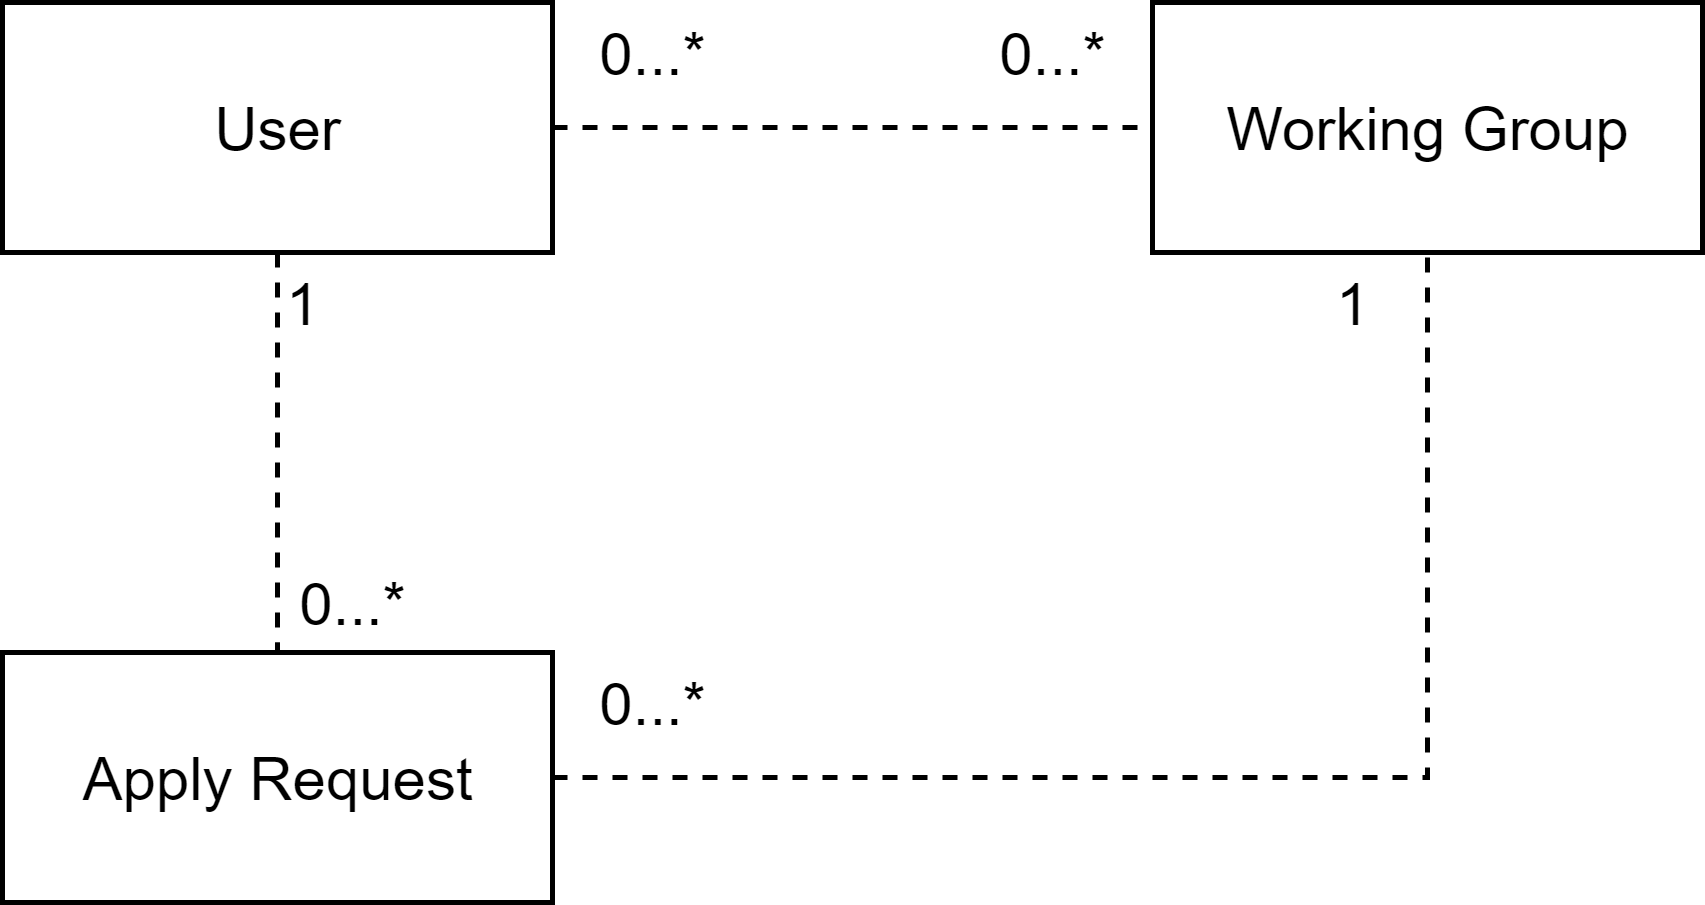

The diagram above was exported from draw.io. Its source (the exported page's mxGraphModel, read from the mxfile embedded in the PNG):
<mxGraphModel dx="1086" dy="846" grid="1" gridSize="10" guides="1" tooltips="1" connect="1" arrows="1" fold="1" page="1" pageScale="1" pageWidth="827" pageHeight="1169" math="0" shadow="0">
  <root>
    <mxCell id="0" />
    <mxCell id="1" parent="0" />
    <mxCell id="rxDla2_yk-6dhrAluWd5-1" value="Working Group" style="html=1;" parent="1" vertex="1">
      <mxGeometry x="430" y="310" width="110" height="50" as="geometry" />
    </mxCell>
    <mxCell id="rxDla2_yk-6dhrAluWd5-4" style="edgeStyle=orthogonalEdgeStyle;rounded=0;orthogonalLoop=1;jettySize=auto;html=1;exitX=0.5;exitY=1;exitDx=0;exitDy=0;entryX=0.5;entryY=0;entryDx=0;entryDy=0;dashed=1;endArrow=none;endFill=0;" parent="1" source="rxDla2_yk-6dhrAluWd5-2" target="rxDla2_yk-6dhrAluWd5-3" edge="1">
      <mxGeometry relative="1" as="geometry" />
    </mxCell>
    <mxCell id="rxDla2_yk-6dhrAluWd5-5" style="edgeStyle=orthogonalEdgeStyle;rounded=0;orthogonalLoop=1;jettySize=auto;html=1;exitX=1;exitY=0.5;exitDx=0;exitDy=0;entryX=0;entryY=0.5;entryDx=0;entryDy=0;dashed=1;endArrow=none;endFill=0;" parent="1" source="rxDla2_yk-6dhrAluWd5-2" target="rxDla2_yk-6dhrAluWd5-1" edge="1">
      <mxGeometry relative="1" as="geometry" />
    </mxCell>
    <mxCell id="rxDla2_yk-6dhrAluWd5-2" value="User" style="html=1;" parent="1" vertex="1">
      <mxGeometry x="200" y="310" width="110" height="50" as="geometry" />
    </mxCell>
    <mxCell id="rxDla2_yk-6dhrAluWd5-6" style="edgeStyle=orthogonalEdgeStyle;rounded=0;orthogonalLoop=1;jettySize=auto;html=1;exitX=1;exitY=0.5;exitDx=0;exitDy=0;entryX=0.5;entryY=1;entryDx=0;entryDy=0;dashed=1;endArrow=none;endFill=0;" parent="1" source="rxDla2_yk-6dhrAluWd5-3" target="rxDla2_yk-6dhrAluWd5-1" edge="1">
      <mxGeometry relative="1" as="geometry" />
    </mxCell>
    <mxCell id="rxDla2_yk-6dhrAluWd5-3" value="Apply Request" style="html=1;" parent="1" vertex="1">
      <mxGeometry x="200" y="440" width="110" height="50" as="geometry" />
    </mxCell>
    <mxCell id="rxDla2_yk-6dhrAluWd5-7" value="0...*" style="text;html=1;align=center;verticalAlign=middle;resizable=0;points=[];autosize=1;" parent="1" vertex="1">
      <mxGeometry x="250" y="420" width="40" height="20" as="geometry" />
    </mxCell>
    <mxCell id="rxDla2_yk-6dhrAluWd5-8" value="1" style="text;html=1;align=center;verticalAlign=middle;resizable=0;points=[];autosize=1;" parent="1" vertex="1">
      <mxGeometry x="250" y="360" width="20" height="20" as="geometry" />
    </mxCell>
    <mxCell id="rxDla2_yk-6dhrAluWd5-9" value="1" style="text;html=1;align=center;verticalAlign=middle;resizable=0;points=[];autosize=1;" parent="1" vertex="1">
      <mxGeometry x="460" y="360" width="20" height="20" as="geometry" />
    </mxCell>
    <mxCell id="rxDla2_yk-6dhrAluWd5-10" value="0...*" style="text;html=1;align=center;verticalAlign=middle;resizable=0;points=[];autosize=1;" parent="1" vertex="1">
      <mxGeometry x="310" y="440" width="40" height="20" as="geometry" />
    </mxCell>
    <mxCell id="rxDla2_yk-6dhrAluWd5-11" value="0...*" style="text;html=1;align=center;verticalAlign=middle;resizable=0;points=[];autosize=1;" parent="1" vertex="1">
      <mxGeometry x="310" y="310" width="40" height="20" as="geometry" />
    </mxCell>
    <mxCell id="rxDla2_yk-6dhrAluWd5-12" value="0...*" style="text;html=1;align=center;verticalAlign=middle;resizable=0;points=[];autosize=1;" parent="1" vertex="1">
      <mxGeometry x="390" y="310" width="40" height="20" as="geometry" />
    </mxCell>
  </root>
</mxGraphModel>